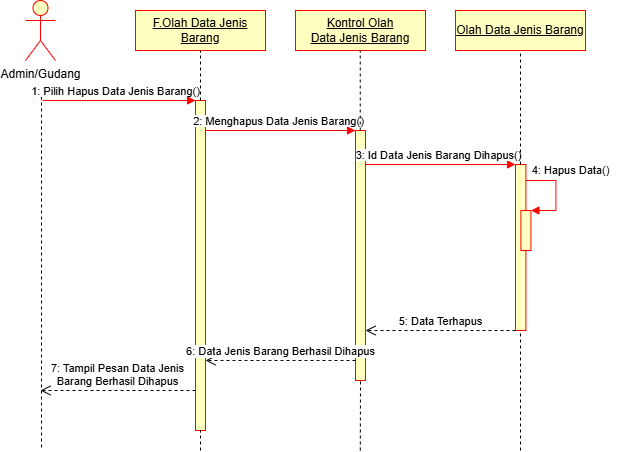

The diagram above was exported from draw.io. Its source (the exported page's mxGraphModel, read from the mxfile embedded in the PNG):
<mxGraphModel dx="670" dy="557" grid="1" gridSize="10" guides="1" tooltips="1" connect="1" arrows="1" fold="1" page="1" pageScale="1" pageWidth="827" pageHeight="1169" math="0" shadow="0">
  <root>
    <mxCell id="0" />
    <mxCell id="1" parent="0" />
    <mxCell id="_JkMppDd81K1PayzjsRn-52" value="Admin/Gudang" style="shape=umlActor;verticalLabelPosition=bottom;verticalAlign=top;html=1;fillColor=#FFFFC0;strokeColor=#FF0000;" vertex="1" parent="1">
      <mxGeometry x="130" y="50" width="30" height="60" as="geometry" />
    </mxCell>
    <mxCell id="_JkMppDd81K1PayzjsRn-53" value="&lt;u&gt;F.Olah Data Jenis Barang&lt;/u&gt;" style="rounded=0;whiteSpace=wrap;html=1;fillColor=#FFFFC0;strokeColor=#FF0000;" vertex="1" parent="1">
      <mxGeometry x="240" y="60" width="130" height="40" as="geometry" />
    </mxCell>
    <mxCell id="_JkMppDd81K1PayzjsRn-54" value="&lt;u&gt;Kontrol Olah Data&amp;nbsp;&lt;/u&gt;&lt;u&gt;Jenis&amp;nbsp;&lt;/u&gt;&lt;u&gt;Barang&lt;/u&gt;" style="rounded=0;whiteSpace=wrap;html=1;fillColor=#FFFFC0;strokeColor=#FF0000;" vertex="1" parent="1">
      <mxGeometry x="400" y="60" width="130" height="40" as="geometry" />
    </mxCell>
    <mxCell id="_JkMppDd81K1PayzjsRn-55" value="&lt;u&gt;Olah Data&amp;nbsp;&lt;/u&gt;&lt;u&gt;Jenis&amp;nbsp;&lt;/u&gt;&lt;u&gt;Barang&lt;/u&gt;" style="rounded=0;whiteSpace=wrap;html=1;fillColor=#FFFFC0;strokeColor=#FF0000;" vertex="1" parent="1">
      <mxGeometry x="560" y="60" width="130" height="40" as="geometry" />
    </mxCell>
    <mxCell id="_JkMppDd81K1PayzjsRn-56" value="" style="html=1;points=[[0,0,0,0,5],[0,1,0,0,-5],[1,0,0,0,5],[1,1,0,0,-5]];perimeter=orthogonalPerimeter;outlineConnect=0;targetShapes=umlLifeline;portConstraint=eastwest;newEdgeStyle={&quot;curved&quot;:0,&quot;rounded&quot;:0};fillColor=#FFFFC0;strokeColor=#FF0000;" vertex="1" parent="1">
      <mxGeometry x="300" y="150" width="10" height="330" as="geometry" />
    </mxCell>
    <mxCell id="_JkMppDd81K1PayzjsRn-57" value="" style="endArrow=none;dashed=1;html=1;rounded=0;" edge="1" parent="1">
      <mxGeometry width="50" height="50" relative="1" as="geometry">
        <mxPoint x="146" y="140" as="sourcePoint" />
        <mxPoint x="146" y="500" as="targetPoint" />
      </mxGeometry>
    </mxCell>
    <mxCell id="_JkMppDd81K1PayzjsRn-58" value="" style="html=1;verticalAlign=bottom;endArrow=block;curved=0;rounded=0;strokeColor=#FF0000;" edge="1" parent="1" target="_JkMppDd81K1PayzjsRn-56">
      <mxGeometry relative="1" as="geometry">
        <mxPoint x="147" y="150" as="sourcePoint" />
        <mxPoint x="217" y="150" as="targetPoint" />
      </mxGeometry>
    </mxCell>
    <mxCell id="_JkMppDd81K1PayzjsRn-59" value="&lt;span style=&quot;font-size: 11px; background-color: rgb(255, 255, 255);&quot;&gt;1: Pilih Hapus Data Jenis Barang&lt;/span&gt;&lt;span style=&quot;font-size: 11px; background-color: rgb(255, 255, 255);&quot;&gt;()&lt;/span&gt;" style="text;html=1;align=center;verticalAlign=middle;resizable=0;points=[];autosize=1;strokeColor=none;fillColor=none;" vertex="1" parent="1">
      <mxGeometry x="125" y="126" width="190" height="30" as="geometry" />
    </mxCell>
    <mxCell id="_JkMppDd81K1PayzjsRn-60" value="" style="html=1;points=[[0,0,0,0,5],[0,1,0,0,-5],[1,0,0,0,5],[1,1,0,0,-5]];perimeter=orthogonalPerimeter;outlineConnect=0;targetShapes=umlLifeline;portConstraint=eastwest;newEdgeStyle={&quot;curved&quot;:0,&quot;rounded&quot;:0};fillColor=#FFFFC0;strokeColor=#FF0000;" vertex="1" parent="1">
      <mxGeometry x="460" y="180" width="10" height="250" as="geometry" />
    </mxCell>
    <mxCell id="_JkMppDd81K1PayzjsRn-61" value="" style="html=1;verticalAlign=bottom;endArrow=block;curved=0;rounded=0;strokeColor=#FF0000;" edge="1" parent="1">
      <mxGeometry relative="1" as="geometry">
        <mxPoint x="310" y="180" as="sourcePoint" />
        <mxPoint x="460" y="180" as="targetPoint" />
      </mxGeometry>
    </mxCell>
    <mxCell id="_JkMppDd81K1PayzjsRn-62" value="&lt;span style=&quot;font-size: 11px; background-color: rgb(255, 255, 255);&quot;&gt;2: Menghapus Data&amp;nbsp;&lt;/span&gt;&lt;span style=&quot;font-size: 11px; background-color: rgb(255, 255, 255);&quot;&gt;Jenis&amp;nbsp;&lt;/span&gt;&lt;span style=&quot;font-size: 11px; background-color: rgb(255, 255, 255);&quot;&gt;Barang&lt;/span&gt;&lt;span style=&quot;font-size: 11px; background-color: rgb(255, 255, 255);&quot;&gt;()&lt;/span&gt;" style="text;html=1;align=center;verticalAlign=middle;resizable=0;points=[];autosize=1;strokeColor=none;fillColor=none;" vertex="1" parent="1">
      <mxGeometry x="288" y="156" width="190" height="30" as="geometry" />
    </mxCell>
    <mxCell id="_JkMppDd81K1PayzjsRn-63" value="" style="html=1;points=[[0,0,0,0,5],[0,1,0,0,-5],[1,0,0,0,5],[1,1,0,0,-5]];perimeter=orthogonalPerimeter;outlineConnect=0;targetShapes=umlLifeline;portConstraint=eastwest;newEdgeStyle={&quot;curved&quot;:0,&quot;rounded&quot;:0};fillColor=#FFFFC0;strokeColor=#FF0000;" vertex="1" parent="1">
      <mxGeometry x="620" y="214" width="10.42" height="166" as="geometry" />
    </mxCell>
    <mxCell id="_JkMppDd81K1PayzjsRn-64" value="" style="html=1;verticalAlign=bottom;endArrow=block;curved=0;rounded=0;strokeColor=#FF0000;" edge="1" parent="1">
      <mxGeometry relative="1" as="geometry">
        <mxPoint x="470" y="214" as="sourcePoint" />
        <mxPoint x="620" y="214" as="targetPoint" />
      </mxGeometry>
    </mxCell>
    <mxCell id="_JkMppDd81K1PayzjsRn-65" value="&lt;span style=&quot;font-size: 11px; background-color: rgb(255, 255, 255);&quot;&gt;3: Id Data&amp;nbsp;&lt;/span&gt;&lt;span style=&quot;font-size: 11px; background-color: rgb(255, 255, 255);&quot;&gt;Jenis&amp;nbsp;&lt;/span&gt;&lt;span style=&quot;font-size: 11px; background-color: rgb(255, 255, 255);&quot;&gt;Barang&amp;nbsp;&lt;/span&gt;&lt;span style=&quot;font-size: 11px; background-color: rgb(255, 255, 255);&quot;&gt;Dihapus&lt;/span&gt;&lt;span style=&quot;font-size: 11px; background-color: rgb(255, 255, 255);&quot;&gt;()&lt;/span&gt;" style="text;html=1;align=center;verticalAlign=middle;resizable=0;points=[];autosize=1;strokeColor=none;fillColor=none;" vertex="1" parent="1">
      <mxGeometry x="448" y="190" width="190" height="30" as="geometry" />
    </mxCell>
    <mxCell id="_JkMppDd81K1PayzjsRn-66" value="" style="html=1;points=[[0,0,0,0,5],[0,1,0,0,-5],[1,0,0,0,5],[1,1,0,0,-5]];perimeter=orthogonalPerimeter;outlineConnect=0;targetShapes=umlLifeline;portConstraint=eastwest;newEdgeStyle={&quot;curved&quot;:0,&quot;rounded&quot;:0};strokeColor=#FF0000;fillColor=#FFFFC0;" vertex="1" parent="1">
      <mxGeometry x="625.42" y="260" width="10" height="40" as="geometry" />
    </mxCell>
    <mxCell id="_JkMppDd81K1PayzjsRn-67" value="" style="html=1;align=left;spacingLeft=2;endArrow=block;rounded=0;edgeStyle=orthogonalEdgeStyle;curved=0;rounded=0;strokeColor=#FF0000;" edge="1" parent="1">
      <mxGeometry relative="1" as="geometry">
        <mxPoint x="630.42" y="230" as="sourcePoint" />
        <Array as="points">
          <mxPoint x="660.42" y="260" />
        </Array>
        <mxPoint x="635.42" y="260" as="targetPoint" />
      </mxGeometry>
    </mxCell>
    <mxCell id="_JkMppDd81K1PayzjsRn-68" value="" style="endArrow=none;dashed=1;html=1;rounded=0;entryX=0.5;entryY=1;entryDx=0;entryDy=0;" edge="1" parent="1" source="_JkMppDd81K1PayzjsRn-56" target="_JkMppDd81K1PayzjsRn-53">
      <mxGeometry width="50" height="50" relative="1" as="geometry">
        <mxPoint x="290" y="300" as="sourcePoint" />
        <mxPoint x="340" y="250" as="targetPoint" />
      </mxGeometry>
    </mxCell>
    <mxCell id="_JkMppDd81K1PayzjsRn-69" value="" style="endArrow=none;dashed=1;html=1;rounded=0;" edge="1" parent="1" target="_JkMppDd81K1PayzjsRn-56">
      <mxGeometry width="50" height="50" relative="1" as="geometry">
        <mxPoint x="305" y="500" as="sourcePoint" />
        <mxPoint x="304.75" y="460" as="targetPoint" />
      </mxGeometry>
    </mxCell>
    <mxCell id="_JkMppDd81K1PayzjsRn-70" value="" style="endArrow=none;dashed=1;html=1;rounded=0;entryX=0.5;entryY=1;entryDx=0;entryDy=0;" edge="1" parent="1" source="_JkMppDd81K1PayzjsRn-60">
      <mxGeometry width="50" height="50" relative="1" as="geometry">
        <mxPoint x="464.75" y="150" as="sourcePoint" />
        <mxPoint x="464.75" y="100" as="targetPoint" />
      </mxGeometry>
    </mxCell>
    <mxCell id="_JkMppDd81K1PayzjsRn-71" value="" style="endArrow=none;dashed=1;html=1;rounded=0;entryX=0.5;entryY=1;entryDx=0;entryDy=0;" edge="1" parent="1" source="_JkMppDd81K1PayzjsRn-63" target="_JkMppDd81K1PayzjsRn-55">
      <mxGeometry width="50" height="50" relative="1" as="geometry">
        <mxPoint x="625" y="190" as="sourcePoint" />
        <mxPoint x="680" y="160" as="targetPoint" />
      </mxGeometry>
    </mxCell>
    <mxCell id="_JkMppDd81K1PayzjsRn-72" value="&lt;span style=&quot;font-size: 11px; background-color: rgb(255, 255, 255);&quot;&gt;4: Hapus Data()&lt;/span&gt;" style="text;html=1;align=center;verticalAlign=middle;resizable=0;points=[];autosize=1;strokeColor=none;fillColor=none;" vertex="1" parent="1">
      <mxGeometry x="625" y="205" width="100" height="30" as="geometry" />
    </mxCell>
    <mxCell id="_JkMppDd81K1PayzjsRn-73" value="5: Data Terhapus" style="html=1;verticalAlign=bottom;endArrow=open;dashed=1;endSize=8;curved=0;rounded=0;exitX=0;exitY=1;exitDx=0;exitDy=-5;" edge="1" parent="1">
      <mxGeometry relative="1" as="geometry">
        <mxPoint x="470" y="380" as="targetPoint" />
        <mxPoint x="620" y="380" as="sourcePoint" />
      </mxGeometry>
    </mxCell>
    <mxCell id="_JkMppDd81K1PayzjsRn-74" value="6: Data Jenis&amp;nbsp;Barang Berhasil Dihapus" style="html=1;verticalAlign=bottom;endArrow=open;dashed=1;endSize=8;curved=0;rounded=0;" edge="1" parent="1">
      <mxGeometry relative="1" as="geometry">
        <mxPoint x="310" y="410" as="targetPoint" />
        <mxPoint x="460" y="410" as="sourcePoint" />
      </mxGeometry>
    </mxCell>
    <mxCell id="_JkMppDd81K1PayzjsRn-75" value="7: Tampil Pesan Data Jenis&lt;div&gt;Barang Berhasil Dihapus&lt;/div&gt;" style="html=1;verticalAlign=bottom;endArrow=open;dashed=1;endSize=8;curved=0;rounded=0;" edge="1" parent="1">
      <mxGeometry relative="1" as="geometry">
        <mxPoint x="145" y="440" as="targetPoint" />
        <mxPoint x="300" y="440" as="sourcePoint" />
      </mxGeometry>
    </mxCell>
    <mxCell id="_JkMppDd81K1PayzjsRn-76" value="" style="endArrow=none;dashed=1;html=1;rounded=0;" edge="1" parent="1">
      <mxGeometry width="50" height="50" relative="1" as="geometry">
        <mxPoint x="464.8" y="500" as="sourcePoint" />
        <mxPoint x="465" y="430" as="targetPoint" />
      </mxGeometry>
    </mxCell>
    <mxCell id="_JkMppDd81K1PayzjsRn-77" value="" style="endArrow=none;dashed=1;html=1;rounded=0;" edge="1" parent="1" target="_JkMppDd81K1PayzjsRn-63">
      <mxGeometry width="50" height="50" relative="1" as="geometry">
        <mxPoint x="625" y="500" as="sourcePoint" />
        <mxPoint x="624.8" y="480" as="targetPoint" />
      </mxGeometry>
    </mxCell>
  </root>
</mxGraphModel>